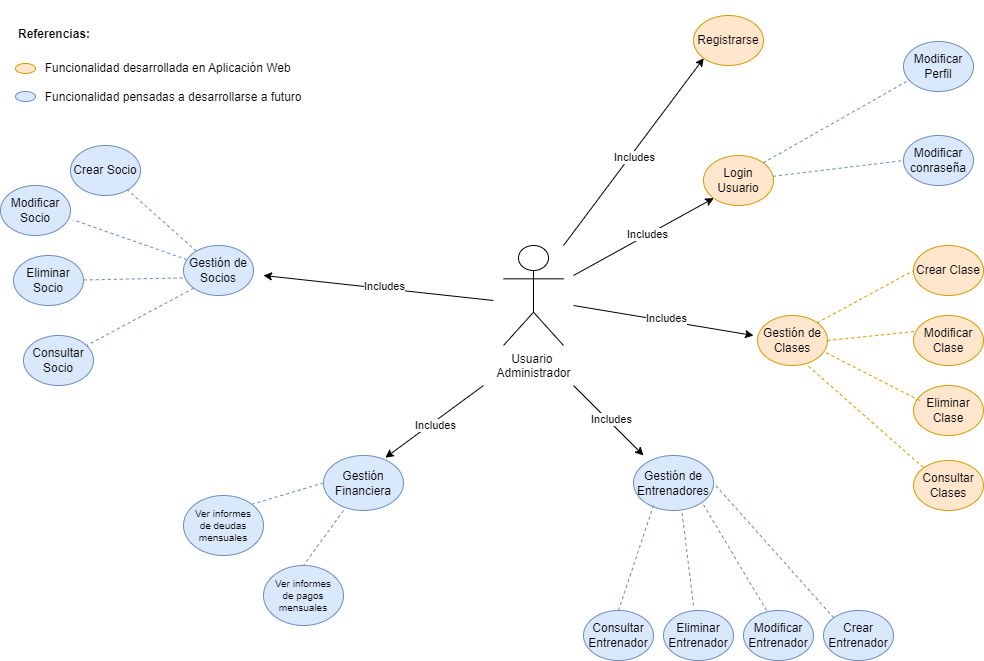

The diagram above was exported from draw.io. Its source (the exported page's mxGraphModel, read from the mxfile embedded in the PNG):
<mxGraphModel dx="1661" dy="511" grid="1" gridSize="10" guides="1" tooltips="1" connect="1" arrows="1" fold="1" page="1" pageScale="1" pageWidth="827" pageHeight="1169" math="0" shadow="0">
  <root>
    <mxCell id="0" />
    <mxCell id="1" parent="0" />
    <mxCell id="F-CroXxei1ihjxHk8GNy-1" value="Usuario&amp;nbsp;&lt;div&gt;Administrador&lt;/div&gt;" style="shape=umlActor;verticalLabelPosition=bottom;verticalAlign=top;html=1;outlineConnect=0;" parent="1" vertex="1">
      <mxGeometry x="90" y="250" width="60" height="100" as="geometry" />
    </mxCell>
    <mxCell id="F-CroXxei1ihjxHk8GNy-5" value="Registrarse" style="ellipse;whiteSpace=wrap;html=1;fillColor=#ffe6cc;strokeColor=#d79b00;" parent="1" vertex="1">
      <mxGeometry x="280" y="20" width="70" height="50" as="geometry" />
    </mxCell>
    <mxCell id="F-CroXxei1ihjxHk8GNy-6" value="Login Usuario" style="ellipse;whiteSpace=wrap;html=1;fillColor=#ffe6cc;strokeColor=#d79b00;" parent="1" vertex="1">
      <mxGeometry x="290" y="160" width="70" height="50" as="geometry" />
    </mxCell>
    <mxCell id="F-CroXxei1ihjxHk8GNy-7" value="Gestión de Clases" style="ellipse;whiteSpace=wrap;html=1;fillColor=#ffe6cc;strokeColor=#d79b00;" parent="1" vertex="1">
      <mxGeometry x="344" y="320" width="70" height="50" as="geometry" />
    </mxCell>
    <mxCell id="F-CroXxei1ihjxHk8GNy-8" value="Gestión de Socios" style="ellipse;whiteSpace=wrap;html=1;fillColor=#dae8fc;strokeColor=#6c8ebf;" parent="1" vertex="1">
      <mxGeometry x="-230" y="250" width="70" height="50" as="geometry" />
    </mxCell>
    <mxCell id="F-CroXxei1ihjxHk8GNy-9" value="Gestión de Entrenadores" style="ellipse;whiteSpace=wrap;html=1;fillColor=#dae8fc;strokeColor=#6c8ebf;" parent="1" vertex="1">
      <mxGeometry x="220" y="460" width="80" height="55" as="geometry" />
    </mxCell>
    <mxCell id="F-CroXxei1ihjxHk8GNy-11" value="Modificar conraseña" style="ellipse;whiteSpace=wrap;html=1;fillColor=#DAE8FC;strokeColor=#6C8EBF;" parent="1" vertex="1">
      <mxGeometry x="490" y="140" width="70" height="50" as="geometry" />
    </mxCell>
    <mxCell id="F-CroXxei1ihjxHk8GNy-14" value="Crear Socio" style="ellipse;whiteSpace=wrap;html=1;fillColor=#dae8fc;strokeColor=#6c8ebf;" parent="1" vertex="1">
      <mxGeometry x="-343" y="150" width="70" height="50" as="geometry" />
    </mxCell>
    <mxCell id="F-CroXxei1ihjxHk8GNy-15" value="Modificar Socio" style="ellipse;whiteSpace=wrap;html=1;fillColor=#dae8fc;strokeColor=#6c8ebf;" parent="1" vertex="1">
      <mxGeometry x="-413" y="190" width="70" height="50" as="geometry" />
    </mxCell>
    <mxCell id="F-CroXxei1ihjxHk8GNy-17" value="Eliminar Socio" style="ellipse;whiteSpace=wrap;html=1;fillColor=#dae8fc;strokeColor=#6c8ebf;" parent="1" vertex="1">
      <mxGeometry x="-400" y="260" width="70" height="50" as="geometry" />
    </mxCell>
    <mxCell id="F-CroXxei1ihjxHk8GNy-18" value="Crear Clase" style="ellipse;whiteSpace=wrap;html=1;fillColor=#ffe6cc;strokeColor=#d79b00;" parent="1" vertex="1">
      <mxGeometry x="500" y="250" width="70" height="50" as="geometry" />
    </mxCell>
    <mxCell id="F-CroXxei1ihjxHk8GNy-19" value="Modificar Clase" style="ellipse;whiteSpace=wrap;html=1;fillColor=#ffe6cc;strokeColor=#d79b00;" parent="1" vertex="1">
      <mxGeometry x="500" y="320" width="70" height="50" as="geometry" />
    </mxCell>
    <mxCell id="F-CroXxei1ihjxHk8GNy-20" value="Eliminar Clase" style="ellipse;whiteSpace=wrap;html=1;fillColor=#ffe6cc;strokeColor=#d79b00;" parent="1" vertex="1">
      <mxGeometry x="500" y="390" width="70" height="50" as="geometry" />
    </mxCell>
    <mxCell id="F-CroXxei1ihjxHk8GNy-25" value="Crear Entrenador" style="ellipse;whiteSpace=wrap;html=1;fillColor=#dae8fc;strokeColor=#6c8ebf;" parent="1" vertex="1">
      <mxGeometry x="410" y="615" width="70" height="50" as="geometry" />
    </mxCell>
    <mxCell id="F-CroXxei1ihjxHk8GNy-26" value="Modificar Entrenador" style="ellipse;whiteSpace=wrap;html=1;fillColor=#dae8fc;strokeColor=#6c8ebf;" parent="1" vertex="1">
      <mxGeometry x="330" y="615" width="70" height="50" as="geometry" />
    </mxCell>
    <mxCell id="F-CroXxei1ihjxHk8GNy-27" value="Eliminar Entrenador" style="ellipse;whiteSpace=wrap;html=1;fillColor=#dae8fc;strokeColor=#6c8ebf;" parent="1" vertex="1">
      <mxGeometry x="250" y="615" width="70" height="50" as="geometry" />
    </mxCell>
    <mxCell id="F-CroXxei1ihjxHk8GNy-34" value="Consultar Socio" style="ellipse;whiteSpace=wrap;html=1;fillColor=#dae8fc;strokeColor=#6c8ebf;" parent="1" vertex="1">
      <mxGeometry x="-390" y="340" width="70" height="50" as="geometry" />
    </mxCell>
    <mxCell id="F-CroXxei1ihjxHk8GNy-35" value="Consultar Clases" style="ellipse;whiteSpace=wrap;html=1;fillColor=#ffe6cc;strokeColor=#d79b00;" parent="1" vertex="1">
      <mxGeometry x="500" y="465" width="70" height="50" as="geometry" />
    </mxCell>
    <mxCell id="F-CroXxei1ihjxHk8GNy-36" value="Consultar Entrenador" style="ellipse;whiteSpace=wrap;html=1;fillColor=#dae8fc;strokeColor=#6c8ebf;" parent="1" vertex="1">
      <mxGeometry x="170" y="615" width="70" height="50" as="geometry" />
    </mxCell>
    <mxCell id="Q37bLY1JWFHiqE9OAQS2-5" value="" style="endArrow=classic;html=1;rounded=0;entryX=0;entryY=1;entryDx=0;entryDy=0;" parent="1" target="F-CroXxei1ihjxHk8GNy-6" edge="1">
      <mxGeometry width="50" height="50" relative="1" as="geometry">
        <mxPoint x="160" y="280" as="sourcePoint" />
        <mxPoint x="280" y="180" as="targetPoint" />
      </mxGeometry>
    </mxCell>
    <mxCell id="Q37bLY1JWFHiqE9OAQS2-7" value="Includes" style="edgeLabel;html=1;align=center;verticalAlign=middle;resizable=0;points=[];" parent="Q37bLY1JWFHiqE9OAQS2-5" connectable="0" vertex="1">
      <mxGeometry x="0.0475" y="1" relative="1" as="geometry">
        <mxPoint as="offset" />
      </mxGeometry>
    </mxCell>
    <mxCell id="Q37bLY1JWFHiqE9OAQS2-6" value="" style="endArrow=classic;html=1;rounded=0;entryX=0;entryY=1;entryDx=0;entryDy=0;" parent="1" target="F-CroXxei1ihjxHk8GNy-5" edge="1">
      <mxGeometry width="50" height="50" relative="1" as="geometry">
        <mxPoint x="150" y="250" as="sourcePoint" />
        <mxPoint x="250" y="120" as="targetPoint" />
      </mxGeometry>
    </mxCell>
    <mxCell id="Q37bLY1JWFHiqE9OAQS2-8" value="Includes" style="edgeLabel;html=1;align=center;verticalAlign=middle;resizable=0;points=[];" parent="Q37bLY1JWFHiqE9OAQS2-6" connectable="0" vertex="1">
      <mxGeometry x="-0.0325" y="-3" relative="1" as="geometry">
        <mxPoint as="offset" />
      </mxGeometry>
    </mxCell>
    <mxCell id="Q37bLY1JWFHiqE9OAQS2-9" value="" style="endArrow=classic;html=1;rounded=0;" parent="1" edge="1">
      <mxGeometry width="50" height="50" relative="1" as="geometry">
        <mxPoint x="80" y="305" as="sourcePoint" />
        <mxPoint x="-150" y="280" as="targetPoint" />
      </mxGeometry>
    </mxCell>
    <mxCell id="Q37bLY1JWFHiqE9OAQS2-10" value="Includes" style="edgeLabel;html=1;align=center;verticalAlign=middle;resizable=0;points=[];" parent="Q37bLY1JWFHiqE9OAQS2-9" connectable="0" vertex="1">
      <mxGeometry x="0.016" y="3" relative="1" as="geometry">
        <mxPoint x="8" y="-5" as="offset" />
      </mxGeometry>
    </mxCell>
    <mxCell id="Q37bLY1JWFHiqE9OAQS2-11" value="" style="endArrow=none;dashed=1;html=1;rounded=0;entryX=0;entryY=0.5;entryDx=0;entryDy=0;fillColor=#dae8fc;strokeColor=#6c8ebf;" parent="1" source="F-CroXxei1ihjxHk8GNy-6" target="F-CroXxei1ihjxHk8GNy-11" edge="1">
      <mxGeometry width="50" height="50" relative="1" as="geometry">
        <mxPoint x="510" y="230" as="sourcePoint" />
        <mxPoint x="560" y="180" as="targetPoint" />
      </mxGeometry>
    </mxCell>
    <mxCell id="Q37bLY1JWFHiqE9OAQS2-12" value="" style="endArrow=classic;html=1;rounded=0;" parent="1" edge="1">
      <mxGeometry width="50" height="50" relative="1" as="geometry">
        <mxPoint x="160" y="310" as="sourcePoint" />
        <mxPoint x="340" y="340" as="targetPoint" />
      </mxGeometry>
    </mxCell>
    <mxCell id="Q37bLY1JWFHiqE9OAQS2-13" value="Includes" style="edgeLabel;html=1;align=center;verticalAlign=middle;resizable=0;points=[];" parent="Q37bLY1JWFHiqE9OAQS2-12" connectable="0" vertex="1">
      <mxGeometry x="0.016" y="3" relative="1" as="geometry">
        <mxPoint as="offset" />
      </mxGeometry>
    </mxCell>
    <mxCell id="Q37bLY1JWFHiqE9OAQS2-14" value="" style="endArrow=classic;html=1;rounded=0;" parent="1" edge="1">
      <mxGeometry width="50" height="50" relative="1" as="geometry">
        <mxPoint x="160" y="390" as="sourcePoint" />
        <mxPoint x="230" y="460" as="targetPoint" />
      </mxGeometry>
    </mxCell>
    <mxCell id="Q37bLY1JWFHiqE9OAQS2-15" value="Includes" style="edgeLabel;html=1;align=center;verticalAlign=middle;resizable=0;points=[];" parent="Q37bLY1JWFHiqE9OAQS2-14" connectable="0" vertex="1">
      <mxGeometry x="0.016" y="3" relative="1" as="geometry">
        <mxPoint as="offset" />
      </mxGeometry>
    </mxCell>
    <mxCell id="Q37bLY1JWFHiqE9OAQS2-17" value="" style="endArrow=none;dashed=1;html=1;rounded=0;fillColor=#dae8fc;strokeColor=#6c8ebf;" parent="1" source="F-CroXxei1ihjxHk8GNy-8" target="F-CroXxei1ihjxHk8GNy-14" edge="1">
      <mxGeometry width="50" height="50" relative="1" as="geometry">
        <mxPoint x="511" y="300" as="sourcePoint" />
        <mxPoint x="561" y="250" as="targetPoint" />
      </mxGeometry>
    </mxCell>
    <mxCell id="Q37bLY1JWFHiqE9OAQS2-18" value="" style="endArrow=none;dashed=1;html=1;rounded=0;entryX=1.037;entryY=0.688;entryDx=0;entryDy=0;fillColor=#dae8fc;strokeColor=#6c8ebf;entryPerimeter=0;" parent="1" source="F-CroXxei1ihjxHk8GNy-8" target="F-CroXxei1ihjxHk8GNy-15" edge="1">
      <mxGeometry width="50" height="50" relative="1" as="geometry">
        <mxPoint x="570" y="300" as="sourcePoint" />
        <mxPoint x="620" y="250" as="targetPoint" />
      </mxGeometry>
    </mxCell>
    <mxCell id="Q37bLY1JWFHiqE9OAQS2-19" value="" style="endArrow=none;dashed=1;html=1;rounded=0;exitX=-0.011;exitY=0.648;exitDx=0;exitDy=0;exitPerimeter=0;fillColor=#dae8fc;strokeColor=#6c8ebf;" parent="1" source="F-CroXxei1ihjxHk8GNy-8" target="F-CroXxei1ihjxHk8GNy-17" edge="1">
      <mxGeometry width="50" height="50" relative="1" as="geometry">
        <mxPoint x="570" y="300" as="sourcePoint" />
        <mxPoint x="620" y="250" as="targetPoint" />
      </mxGeometry>
    </mxCell>
    <mxCell id="Q37bLY1JWFHiqE9OAQS2-20" value="" style="endArrow=none;dashed=1;html=1;rounded=0;exitX=0;exitY=1;exitDx=0;exitDy=0;fillColor=#dae8fc;strokeColor=#6c8ebf;" parent="1" source="F-CroXxei1ihjxHk8GNy-8" target="F-CroXxei1ihjxHk8GNy-34" edge="1">
      <mxGeometry width="50" height="50" relative="1" as="geometry">
        <mxPoint x="570" y="300" as="sourcePoint" />
        <mxPoint x="620" y="250" as="targetPoint" />
      </mxGeometry>
    </mxCell>
    <mxCell id="Q37bLY1JWFHiqE9OAQS2-21" value="" style="endArrow=none;dashed=1;html=1;rounded=0;entryX=0;entryY=0;entryDx=0;entryDy=0;exitX=0.729;exitY=1.016;exitDx=0;exitDy=0;exitPerimeter=0;strokeColor=#D79B00;" parent="1" source="F-CroXxei1ihjxHk8GNy-7" target="F-CroXxei1ihjxHk8GNy-35" edge="1">
      <mxGeometry width="50" height="50" relative="1" as="geometry">
        <mxPoint x="354" y="480" as="sourcePoint" />
        <mxPoint x="474" y="533" as="targetPoint" />
      </mxGeometry>
    </mxCell>
    <mxCell id="Q37bLY1JWFHiqE9OAQS2-22" value="" style="endArrow=none;dashed=1;html=1;rounded=0;entryX=0.086;entryY=0.3;entryDx=0;entryDy=0;entryPerimeter=0;exitX=0.98;exitY=0.744;exitDx=0;exitDy=0;exitPerimeter=0;strokeColor=#D79B00;" parent="1" source="F-CroXxei1ihjxHk8GNy-7" target="F-CroXxei1ihjxHk8GNy-20" edge="1">
      <mxGeometry width="50" height="50" relative="1" as="geometry">
        <mxPoint x="420" y="370" as="sourcePoint" />
        <mxPoint x="405" y="610" as="targetPoint" />
      </mxGeometry>
    </mxCell>
    <mxCell id="Q37bLY1JWFHiqE9OAQS2-23" value="" style="endArrow=none;dashed=1;html=1;rounded=0;entryX=0.014;entryY=0.32;entryDx=0;entryDy=0;exitX=1;exitY=0.5;exitDx=0;exitDy=0;entryPerimeter=0;fillColor=#ffe6cc;strokeColor=#d79b00;" parent="1" source="F-CroXxei1ihjxHk8GNy-7" target="F-CroXxei1ihjxHk8GNy-19" edge="1">
      <mxGeometry width="50" height="50" relative="1" as="geometry">
        <mxPoint x="374" y="500" as="sourcePoint" />
        <mxPoint x="415" y="620" as="targetPoint" />
      </mxGeometry>
    </mxCell>
    <mxCell id="Q37bLY1JWFHiqE9OAQS2-24" value="" style="endArrow=none;dashed=1;html=1;rounded=0;entryX=0;entryY=0.5;entryDx=0;entryDy=0;exitX=1;exitY=0;exitDx=0;exitDy=0;fillColor=#ffe6cc;strokeColor=#d79b00;" parent="1" source="F-CroXxei1ihjxHk8GNy-7" target="F-CroXxei1ihjxHk8GNy-18" edge="1">
      <mxGeometry width="50" height="50" relative="1" as="geometry">
        <mxPoint x="384" y="510" as="sourcePoint" />
        <mxPoint x="425" y="630" as="targetPoint" />
      </mxGeometry>
    </mxCell>
    <mxCell id="Q37bLY1JWFHiqE9OAQS2-25" value="" style="endArrow=none;dashed=1;html=1;rounded=0;entryX=0.25;entryY=0.909;entryDx=0;entryDy=0;exitX=0.5;exitY=0;exitDx=0;exitDy=0;fillColor=#dae8fc;strokeColor=#6c8ebf;entryPerimeter=0;" parent="1" source="F-CroXxei1ihjxHk8GNy-36" target="F-CroXxei1ihjxHk8GNy-9" edge="1">
      <mxGeometry width="50" height="50" relative="1" as="geometry">
        <mxPoint x="220" y="625" as="sourcePoint" />
        <mxPoint x="270" y="575" as="targetPoint" />
      </mxGeometry>
    </mxCell>
    <mxCell id="Q37bLY1JWFHiqE9OAQS2-26" value="" style="endArrow=none;dashed=1;html=1;rounded=0;fillColor=#dae8fc;strokeColor=#6c8ebf;entryX=0.607;entryY=1.04;entryDx=0;entryDy=0;entryPerimeter=0;" parent="1" target="F-CroXxei1ihjxHk8GNy-9" edge="1">
      <mxGeometry width="50" height="50" relative="1" as="geometry">
        <mxPoint x="280" y="610" as="sourcePoint" />
        <mxPoint x="270" y="520" as="targetPoint" />
      </mxGeometry>
    </mxCell>
    <mxCell id="Q37bLY1JWFHiqE9OAQS2-27" value="" style="endArrow=none;dashed=1;html=1;rounded=0;exitX=0.329;exitY=0;exitDx=0;exitDy=0;exitPerimeter=0;fillColor=#dae8fc;strokeColor=#6c8ebf;entryX=1;entryY=1;entryDx=0;entryDy=0;" parent="1" source="F-CroXxei1ihjxHk8GNy-26" target="F-CroXxei1ihjxHk8GNy-9" edge="1">
      <mxGeometry width="50" height="50" relative="1" as="geometry">
        <mxPoint x="670" y="495" as="sourcePoint" />
        <mxPoint x="280" y="520" as="targetPoint" />
      </mxGeometry>
    </mxCell>
    <mxCell id="Q37bLY1JWFHiqE9OAQS2-28" value="" style="endArrow=none;dashed=1;html=1;rounded=0;entryX=1;entryY=0.5;entryDx=0;entryDy=0;exitX=0;exitY=0;exitDx=0;exitDy=0;fillColor=#dae8fc;strokeColor=#6c8ebf;" parent="1" source="F-CroXxei1ihjxHk8GNy-25" target="F-CroXxei1ihjxHk8GNy-9" edge="1">
      <mxGeometry width="50" height="50" relative="1" as="geometry">
        <mxPoint x="363" y="625" as="sourcePoint" />
        <mxPoint x="347" y="594" as="targetPoint" />
      </mxGeometry>
    </mxCell>
    <mxCell id="xGJTUnqiL7GB19W5vxFz-2" value="Modificar Perfil" style="ellipse;whiteSpace=wrap;html=1;fillColor=#DAE8FC;strokeColor=#6C8EBF;" parent="1" vertex="1">
      <mxGeometry x="490" y="46" width="70" height="50" as="geometry" />
    </mxCell>
    <mxCell id="xGJTUnqiL7GB19W5vxFz-3" value="" style="endArrow=none;dashed=1;html=1;rounded=0;entryX=0.043;entryY=0.8;entryDx=0;entryDy=0;entryPerimeter=0;exitX=1;exitY=0;exitDx=0;exitDy=0;fillColor=#dae8fc;strokeColor=#6c8ebf;" parent="1" source="F-CroXxei1ihjxHk8GNy-6" target="xGJTUnqiL7GB19W5vxFz-2" edge="1">
      <mxGeometry width="50" height="50" relative="1" as="geometry">
        <mxPoint x="360" y="121" as="sourcePoint" />
        <mxPoint x="490" y="121" as="targetPoint" />
      </mxGeometry>
    </mxCell>
    <mxCell id="q6J_8Fl7VSnfhp-zgwUX-2" value="" style="endArrow=classic;html=1;rounded=0;entryX=0.773;entryY=0.04;entryDx=0;entryDy=0;entryPerimeter=0;" parent="1" target="q6J_8Fl7VSnfhp-zgwUX-4" edge="1">
      <mxGeometry width="50" height="50" relative="1" as="geometry">
        <mxPoint x="70" y="390" as="sourcePoint" />
        <mxPoint x="40" y="510" as="targetPoint" />
      </mxGeometry>
    </mxCell>
    <mxCell id="q6J_8Fl7VSnfhp-zgwUX-3" value="Includes" style="edgeLabel;html=1;align=center;verticalAlign=middle;resizable=0;points=[];" parent="q6J_8Fl7VSnfhp-zgwUX-2" connectable="0" vertex="1">
      <mxGeometry x="0.016" y="3" relative="1" as="geometry">
        <mxPoint as="offset" />
      </mxGeometry>
    </mxCell>
    <mxCell id="q6J_8Fl7VSnfhp-zgwUX-4" value="Gestión Financiera" style="ellipse;whiteSpace=wrap;html=1;fillColor=#dae8fc;strokeColor=#6c8ebf;" parent="1" vertex="1">
      <mxGeometry x="-90" y="460" width="80" height="55" as="geometry" />
    </mxCell>
    <mxCell id="q6J_8Fl7VSnfhp-zgwUX-6" value="Ver informes de pagos mensuales" style="ellipse;whiteSpace=wrap;html=1;fontSize=10;spacing=6;fillColor=#dae8fc;strokeColor=#6c8ebf;" parent="1" vertex="1">
      <mxGeometry x="-150" y="570" width="80" height="60" as="geometry" />
    </mxCell>
    <mxCell id="xGJTUnqiL7GB19W5vxFz-4" value="" style="endArrow=none;dashed=1;html=1;rounded=0;entryX=0.5;entryY=0;entryDx=0;entryDy=0;exitX=0.25;exitY=1;exitDx=0;exitDy=0;exitPerimeter=0;fillColor=#dae8fc;strokeColor=#6C8EBF;" parent="1" source="q6J_8Fl7VSnfhp-zgwUX-4" target="q6J_8Fl7VSnfhp-zgwUX-6" edge="1">
      <mxGeometry width="50" height="50" relative="1" as="geometry">
        <mxPoint x="26" y="467" as="sourcePoint" />
        <mxPoint x="149" y="617" as="targetPoint" />
      </mxGeometry>
    </mxCell>
    <mxCell id="q6J_8Fl7VSnfhp-zgwUX-7" value="" style="endArrow=none;dashed=1;html=1;rounded=0;entryX=1;entryY=0;entryDx=0;entryDy=0;exitX=0;exitY=0.5;exitDx=0;exitDy=0;strokeColor=#6C8EBF;" parent="1" target="q6J_8Fl7VSnfhp-zgwUX-8" edge="1" source="q6J_8Fl7VSnfhp-zgwUX-4">
      <mxGeometry width="50" height="50" relative="1" as="geometry">
        <mxPoint x="-100" y="500" as="sourcePoint" />
        <mxPoint x="-20" y="630" as="targetPoint" />
      </mxGeometry>
    </mxCell>
    <mxCell id="q6J_8Fl7VSnfhp-zgwUX-8" value="Ver informes de deudas mensuales" style="ellipse;whiteSpace=wrap;html=1;fontSize=10;spacing=7;fillColor=#dae8fc;strokeColor=#6c8ebf;" parent="1" vertex="1">
      <mxGeometry x="-230" y="500" width="80" height="60" as="geometry" />
    </mxCell>
    <mxCell id="3A7balC0RENZr1Z99x36-2" value="&lt;h1&gt;&lt;font style=&quot;font-size: 12px;&quot;&gt;Referencias:&lt;/font&gt;&lt;/h1&gt;&lt;p&gt;&lt;/p&gt;&lt;span style=&quot;background-color: initial;&quot;&gt;&lt;span style=&quot;white-space: pre;&quot;&gt;&#09;&lt;/span&gt;Funcionalidad desarrollada en Aplicación Web&lt;br&gt;&lt;/span&gt;&lt;br&gt;&lt;span style=&quot;background-color: initial;&quot;&gt;&lt;span style=&quot;white-space: pre;&quot;&gt;&#09;&lt;/span&gt;Funcionalidad pensadas a desarrollarse a futuro&lt;/span&gt;&lt;br&gt;&lt;p&gt;&lt;/p&gt;" style="text;html=1;strokeColor=none;fillColor=none;spacing=5;spacingTop=-20;whiteSpace=wrap;overflow=hidden;rounded=0;" parent="1" vertex="1">
      <mxGeometry x="-400" y="15" width="340" height="120" as="geometry" />
    </mxCell>
    <mxCell id="3A7balC0RENZr1Z99x36-4" value="" style="ellipse;whiteSpace=wrap;html=1;fillColor=#ffe6cc;strokeColor=#d79b00;" parent="1" vertex="1">
      <mxGeometry x="-398" y="68" width="20" height="10" as="geometry" />
    </mxCell>
    <mxCell id="3A7balC0RENZr1Z99x36-6" value="" style="ellipse;whiteSpace=wrap;html=1;fillColor=#dae8fc;strokeColor=#6c8ebf;" parent="1" vertex="1">
      <mxGeometry x="-398" y="96" width="20" height="10" as="geometry" />
    </mxCell>
  </root>
</mxGraphModel>